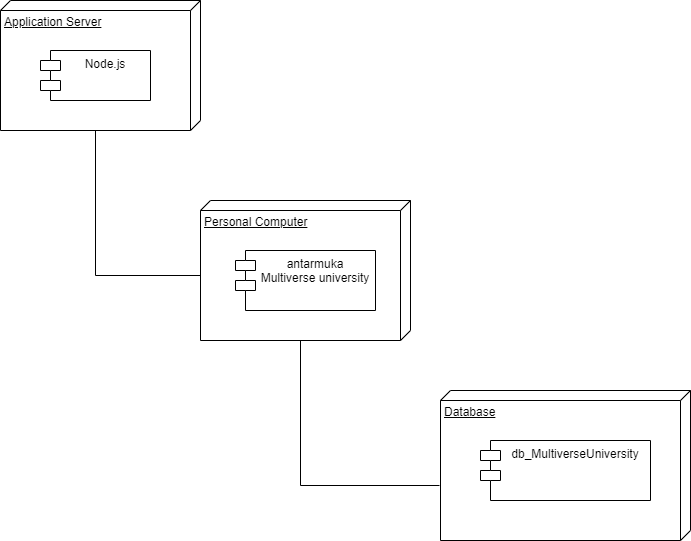

The diagram above was exported from draw.io. Its source (the exported page's mxGraphModel, read from the mxfile embedded in the PNG):
<mxGraphModel dx="1912" dy="1051" grid="1" gridSize="10" guides="1" tooltips="1" connect="1" arrows="1" fold="1" page="1" pageScale="1" pageWidth="827" pageHeight="1169" background="none" math="0" shadow="0">
  <root>
    <mxCell id="0" />
    <mxCell id="1" parent="0" />
    <mxCell id="AIZqVdaulA84XQE-i0dU-7" style="edgeStyle=none;rounded=0;orthogonalLoop=1;jettySize=auto;html=1;exitX=0;exitY=0;exitDx=130;exitDy=105;exitPerimeter=0;strokeColor=default;endArrow=none;endFill=0;entryX=0;entryY=0;entryDx=75;entryDy=210;entryPerimeter=0;" edge="1" parent="1" source="AIZqVdaulA84XQE-i0dU-1" target="AIZqVdaulA84XQE-i0dU-3">
      <mxGeometry relative="1" as="geometry">
        <mxPoint x="270" y="350" as="targetPoint" />
        <Array as="points">
          <mxPoint x="175" y="355" />
        </Array>
      </mxGeometry>
    </mxCell>
    <mxCell id="AIZqVdaulA84XQE-i0dU-1" value="Application Server" style="verticalAlign=top;align=left;spacingTop=8;spacingLeft=2;spacingRight=12;shape=cube;size=10;direction=south;fontStyle=4;html=1;" vertex="1" parent="1">
      <mxGeometry x="80" y="80" width="200" height="130" as="geometry" />
    </mxCell>
    <mxCell id="AIZqVdaulA84XQE-i0dU-2" value="Node.js" style="shape=module;align=left;spacingLeft=20;align=center;verticalAlign=top;" vertex="1" parent="1">
      <mxGeometry x="120" y="130" width="110" height="50" as="geometry" />
    </mxCell>
    <mxCell id="AIZqVdaulA84XQE-i0dU-3" value="Personal Computer" style="verticalAlign=top;align=left;spacingTop=8;spacingLeft=2;spacingRight=12;shape=cube;size=10;direction=south;fontStyle=4;html=1;" vertex="1" parent="1">
      <mxGeometry x="280" y="280" width="210" height="140" as="geometry" />
    </mxCell>
    <mxCell id="AIZqVdaulA84XQE-i0dU-4" value="antarmuka &#10;Multiverse university&#10;" style="shape=module;align=right;spacingLeft=20;align=center;verticalAlign=top;" vertex="1" parent="1">
      <mxGeometry x="315" y="330" width="140" height="60" as="geometry" />
    </mxCell>
    <mxCell id="AIZqVdaulA84XQE-i0dU-5" value="Database" style="verticalAlign=top;align=left;spacingTop=8;spacingLeft=2;spacingRight=12;shape=cube;size=10;direction=south;fontStyle=4;html=1;" vertex="1" parent="1">
      <mxGeometry x="520" y="470" width="250" height="150" as="geometry" />
    </mxCell>
    <mxCell id="AIZqVdaulA84XQE-i0dU-6" value="db_MultiverseUniversity" style="shape=module;align=left;spacingLeft=20;align=center;verticalAlign=top;" vertex="1" parent="1">
      <mxGeometry x="560" y="520" width="170" height="60" as="geometry" />
    </mxCell>
    <mxCell id="AIZqVdaulA84XQE-i0dU-8" style="edgeStyle=none;rounded=0;orthogonalLoop=1;jettySize=auto;html=1;exitX=0;exitY=0;exitDx=140;exitDy=110;exitPerimeter=0;strokeColor=default;endArrow=none;endFill=0;entryX=0;entryY=0;entryDx=75;entryDy=210;entryPerimeter=0;" edge="1" parent="1" source="AIZqVdaulA84XQE-i0dU-3">
      <mxGeometry relative="1" as="geometry">
        <mxPoint x="414" y="420.0000000000001" as="sourcePoint" />
        <mxPoint x="519" y="565" as="targetPoint" />
        <Array as="points">
          <mxPoint x="380" y="565" />
        </Array>
      </mxGeometry>
    </mxCell>
  </root>
</mxGraphModel>